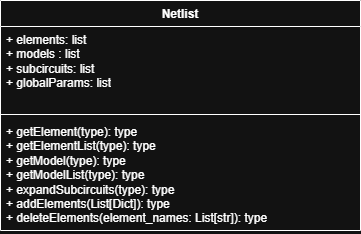

The diagram above was exported from draw.io. Its source (the exported page's mxGraphModel, read from the mxfile embedded in the PNG):
<mxGraphModel dx="570" dy="336" grid="1" gridSize="10" guides="1" tooltips="1" connect="1" arrows="1" fold="1" page="1" pageScale="1" pageWidth="827" pageHeight="1169" math="0" shadow="0">
  <root>
    <mxCell id="0" />
    <mxCell id="1" parent="0" />
    <mxCell id="mPLg7mzjX_TBwooajzQh-1" value="Netlist" style="swimlane;fontStyle=1;align=center;verticalAlign=top;childLayout=stackLayout;horizontal=1;startSize=26;horizontalStack=0;resizeParent=1;resizeParentMax=0;resizeLast=0;collapsible=1;marginBottom=0;whiteSpace=wrap;html=1;" vertex="1" parent="1">
      <mxGeometry x="170" y="260" width="360" height="230" as="geometry" />
    </mxCell>
    <mxCell id="mPLg7mzjX_TBwooajzQh-2" value="+ elements: list&lt;div&gt;+ models : list&lt;/div&gt;&lt;div&gt;+ subcircuits: list&lt;/div&gt;&lt;div&gt;+ globalParams: list&lt;br&gt;&lt;div&gt;&lt;br&gt;&lt;/div&gt;&lt;/div&gt;" style="text;strokeColor=none;fillColor=none;align=left;verticalAlign=top;spacingLeft=4;spacingRight=4;overflow=hidden;rotatable=0;points=[[0,0.5],[1,0.5]];portConstraint=eastwest;whiteSpace=wrap;html=1;" vertex="1" parent="mPLg7mzjX_TBwooajzQh-1">
      <mxGeometry y="26" width="360" height="84" as="geometry" />
    </mxCell>
    <mxCell id="mPLg7mzjX_TBwooajzQh-3" value="" style="line;strokeWidth=1;fillColor=none;align=left;verticalAlign=middle;spacingTop=-1;spacingLeft=3;spacingRight=3;rotatable=0;labelPosition=right;points=[];portConstraint=eastwest;strokeColor=inherit;" vertex="1" parent="mPLg7mzjX_TBwooajzQh-1">
      <mxGeometry y="110" width="360" height="8" as="geometry" />
    </mxCell>
    <mxCell id="mPLg7mzjX_TBwooajzQh-4" value="+ getElement(type): type&lt;div&gt;+ getElementList(type): type&lt;br&gt;&lt;div&gt;+ getModel(type): type&lt;/div&gt;&lt;div&gt;+ getModelList(type): type&lt;/div&gt;&lt;/div&gt;&lt;div&gt;+ expandSubcircuits(type): type&lt;/div&gt;&lt;div&gt;+ addElements(List[Dict]): type&lt;/div&gt;&lt;div&gt;+ deleteElements(element_names: List[str]): type&lt;/div&gt;" style="text;strokeColor=none;fillColor=none;align=left;verticalAlign=top;spacingLeft=4;spacingRight=4;overflow=hidden;rotatable=0;points=[[0,0.5],[1,0.5]];portConstraint=eastwest;whiteSpace=wrap;html=1;" vertex="1" parent="mPLg7mzjX_TBwooajzQh-1">
      <mxGeometry y="118" width="360" height="112" as="geometry" />
    </mxCell>
  </root>
</mxGraphModel>